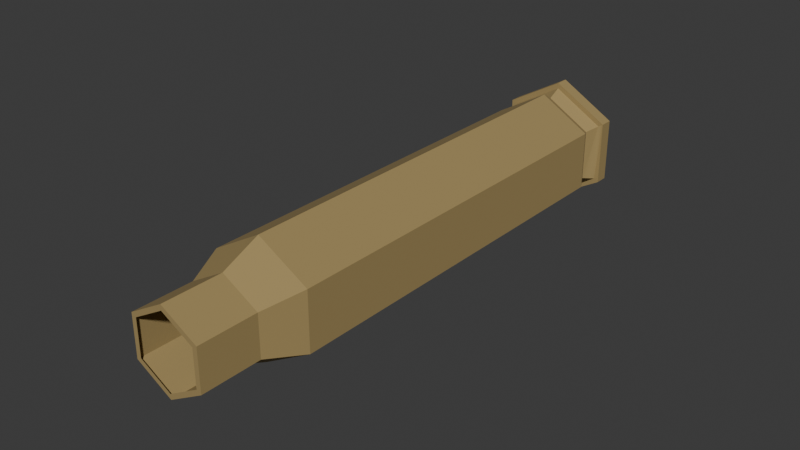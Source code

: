 # Source: 5_56_shell.blend  (saved by Blender 5.1.30; exported with 4.5.12 LTS)
import bpy
from mathutils import Matrix  # noqa: F401  (used for matrix-valued properties, if any)

bpy.ops.wm.read_factory_settings(use_empty=True)
scene = bpy.context.scene
scene.name = 'Scene'

# ---- collections
col_collection = bpy.data.collections.new('Collection'); scene.collection.children.link(col_collection)

# ---- images (referenced by path relative to the original .blend; pixels are not part of the script)
import os
ASSET_DIR = os.environ.get("B2B_ASSET_DIR", "")  # directory of the original .blend (textures are referenced by path, not embedded)
HERE = os.path.dirname(os.path.abspath(__file__))  # packed textures are extracted next to this script under _unpacked/

def load_image(name, relpath, width, height, colorspace="sRGB"):
    """Load a texture the original file referenced (path relative to the .blend, or extracted next to this script)."""
    p = next((c for c in (os.path.join(HERE, relpath), os.path.join(ASSET_DIR, relpath)) if relpath and os.path.exists(c)), "")
    if p:
        img = bpy.data.images.load(p, check_existing=True)
        img.name = name
    else:  # same state as the original file: an image datablock whose file is absent (Cycles renders it pink)
        img = bpy.data.images.new(name, width, height)
        img.source = "FILE"
        img.filepath = "//" + (relpath or name)
    img.colorspace_settings.name = colorspace
    return img
img_metallic_jpg = load_image('metallic.jpg', '_unpacked/sg552_metallic.fc806fff.jpg', 64, 4, 'sRGB')
img_roughness_jpg = load_image('roughness.jpg', '_unpacked/sg552_roughness.11db3e82.jpg', 64, 4, 'sRGB')
img_albedo_jpg = load_image('albedo.jpg', '_unpacked/sg552_albedo.2d79bfbb.jpg', 64, 4, 'sRGB')

# ---- materials (node trees are filled in below, after node groups)
mat_texture_mat = bpy.data.materials.new('texture_mat')

# ---- material node trees
mat_texture_mat.use_nodes = True; mat_texture_mat.node_tree.nodes.clear()
_N = mat_texture_mat.node_tree.nodes; _L = mat_texture_mat.node_tree.links
n0 = _N.new('ShaderNodeBsdfPrincipled'); n0.name = 'Principled BSDF'; n0.location = (-200, 100)
n1 = _N.new('ShaderNodeOutputMaterial'); n1.name = 'Material Output'; n1.location = (200, 100)
n2 = _N.new('ShaderNodeTexImage'); n2.name = 'Image Texture'; n2.location = (-720, 40)
n2.image = img_metallic_jpg
n3 = _N.new('ShaderNodeTexImage'); n3.name = 'Image Texture.001'; n3.location = (-720, -260)
n3.image = img_roughness_jpg
n4 = _N.new('ShaderNodeTexImage'); n4.name = 'Image Texture.002'; n4.location = (-718, 337)
n4.image = img_albedo_jpg
_L.new(n0.outputs[0], n1.inputs[0])
_L.new(n2.outputs[0], n0.inputs[1])
_L.new(n4.outputs[0], n0.inputs[0])
_L.new(n3.outputs[0], n0.inputs[2])
n1.is_active_output = True

# ---- world
world_world = bpy.data.worlds.new('World'); scene.world = world_world
world_world.use_nodes = True; world_world.node_tree.nodes.clear()
_N = world_world.node_tree.nodes; _L = world_world.node_tree.links
n0 = _N.new('ShaderNodeOutputWorld'); n0.name = 'World Output'; n0.location = (200, 100)
n1 = _N.new('ShaderNodeBackground'); n1.name = 'Background'; n1.location = (-200, 100)
n1.inputs[0].default_value = (0.05088, 0.05088, 0.05088, 1.0)
_L.new(n1.outputs[0], n0.inputs[0])
n0.is_active_output = True
world_world.color = (0.05088, 0.05088, 0.05088)
world_world.sun_shadow_jitter_overblur = 0.0

# ---- meshes
me_cylinder_034_material_002_0_003 = bpy.data.meshes.new('Cylinder.034_Material.002_0.003')
me_cylinder_034_material_002_0_003.from_pydata([(0.02008, -0.03547, 0.08539), (0.02008, 0.09438, 0.08539), (0.003496, 0.09438, 0.07582), (0.003496, -0.03547, 0.07582), (0.003496, -0.04791, 0.0813), (0.02008, -0.03547, 0.1045), (0.01533, -0.04791, 0.08814), (0.01533, -0.06728, 0.08814), (0.01533, -0.06728, 0.1018), (0.003496, -0.06728, 0.0813), (0.01533, -0.04791, 0.1018), (0.003496, -0.03547, 0.1141), (0.003496, -0.04791, 0.1086), (-0.01309, -0.03547, 0.1045), (-0.008337, -0.04791, 0.1018), (0.003496, -0.06728, 0.1086), (0.01377, -0.06728, 0.1009), (0.003496, -0.06728, 0.1068), (-0.006778, -0.06728, 0.1009), (-0.008337, -0.06728, 0.1018), (-0.008337, -0.04791, 0.08814), (-0.006778, -0.06728, 0.08904), (-0.008337, -0.06728, 0.08814), (0.003496, -0.06728, 0.0831), (0.01377, -0.06728, 0.08904), (-0.01309, -0.03547, 0.08539), (-0.01309, 0.09438, 0.1045), (-0.01309, 0.09438, 0.08539), (0.003496, 0.09839, 0.07822), (-0.01101, 0.09839, 0.08659), (0.003496, 0.1028, 0.07601), (-0.01101, 0.09839, 0.1033), (-0.01292, 0.1028, 0.08549), (-0.01292, 0.1028, 0.1044), (-0.01452, 0.1028, 0.08457), (0.003496, 0.1028, 0.07417), (0.003496, 0.1072, 0.07417), (0.02151, 0.1028, 0.08457), (0.02151, 0.1072, 0.08457), (0.01214, 0.1072, 0.08998), (0.02151, 0.1072, 0.1054), (0.01214, 0.1072, 0.09996), (0.003496, 0.1072, 0.1158), (0.003496, 0.1072, 0.105), (0.003496, 0.1031, 0.105), (0.01214, 0.1031, 0.09996), (0.01214, 0.1031, 0.08998), (0.01139, 0.1031, 0.09952), (0.003496, 0.1031, 0.08498), (0.01139, 0.1031, 0.09041), (0.003496, 0.1031, 0.08585), (0.01139, 0.1068, 0.09041), (0.01139, 0.1068, 0.09952), (-0.004396, 0.1068, 0.09041), (-0.004396, 0.1068, 0.09952), (0.003496, 0.1068, 0.1041), (0.003496, 0.1068, 0.08585), (-0.004396, 0.1031, 0.09041), (-0.00515, 0.1031, 0.09996), (-0.00515, 0.1031, 0.08998), (-0.004396, 0.1031, 0.09952), (0.003496, 0.1031, 0.1041), (-0.00515, 0.1072, 0.09996), (-0.00515, 0.1072, 0.08998), (-0.01452, 0.1072, 0.08457), (0.003496, 0.1072, 0.08498), (-0.01452, 0.1028, 0.1054), (-0.01452, 0.1072, 0.1054), (0.003496, 0.1028, 0.1158), (0.003496, 0.1028, 0.1139), (0.01992, 0.1028, 0.1044), (0.02151, 0.1028, 0.1054), (0.01992, 0.1028, 0.08549), (0.018, 0.09839, 0.08659), (0.018, 0.09839, 0.1033), (0.02008, 0.09438, 0.1045), (0.003496, 0.09839, 0.1117), (0.003496, 0.09438, 0.1141)], [], [(5, 0, 1), (0, 2, 1), (0, 3, 2), (0, 4, 3), (0, 6, 4), (5, 6, 0), (6, 7, 9), (6, 8, 7), (6, 10, 8), (5, 10, 6), (6, 9, 4), (11, 12, 10), (11, 10, 5), (12, 8, 10), (13, 14, 12), (13, 12, 11), (14, 15, 12), (12, 15, 8), (15, 17, 16), (15, 16, 8), (14, 19, 15), (15, 18, 17), (15, 19, 18), (20, 22, 19), (20, 19, 14), (19, 21, 18), (19, 22, 21), (4, 9, 22), (4, 22, 20), (22, 23, 21), (22, 9, 23), (7, 24, 23), (7, 23, 9), (8, 16, 24), (8, 24, 7), (3, 4, 20), (3, 20, 25), (25, 20, 14), (25, 13, 26), (25, 26, 27), (3, 25, 27), (25, 14, 13), (3, 27, 2), (27, 28, 2), (26, 29, 27), (27, 29, 28), (26, 31, 29), (29, 30, 28), (29, 32, 30), (31, 32, 29), (31, 33, 32), (33, 34, 32), (32, 34, 35), (32, 35, 30), (30, 35, 37), (34, 36, 35), (35, 36, 38), (35, 38, 37), (37, 38, 40), (36, 39, 38), (38, 39, 41), (38, 41, 40), (42, 40, 41), (42, 41, 43), (41, 44, 43), (41, 45, 44), (41, 46, 45), (41, 39, 46), (46, 47, 45), (46, 49, 47), (39, 48, 46), (48, 49, 46), (48, 50, 49), (49, 52, 47), (50, 51, 49), (49, 51, 52), (56, 53, 52), (53, 54, 52), (54, 55, 52), (47, 52, 55), (52, 51, 56), (57, 53, 56), (57, 56, 50), (50, 56, 51), (48, 57, 50), (48, 59, 57), (58, 60, 57), (58, 57, 59), (60, 53, 57), (60, 61, 55), (58, 61, 60), (60, 54, 53), (60, 55, 54), (58, 44, 61), (44, 47, 61), (47, 55, 61), (62, 58, 59), (62, 59, 63), (63, 59, 48), (64, 62, 63), (64, 63, 65), (63, 48, 65), (64, 65, 36), (36, 65, 39), (39, 65, 48), (66, 67, 64), (66, 64, 34), (34, 64, 36), (64, 67, 62), (68, 42, 67), (68, 67, 66), (42, 62, 67), (69, 68, 66), (70, 68, 69), (70, 71, 68), (71, 42, 68), (72, 37, 71), (37, 40, 71), (71, 40, 42), (72, 71, 70), (28, 30, 72), (28, 72, 73), (73, 72, 70), (30, 37, 72), (73, 70, 74), (1, 73, 74), (2, 28, 73), (2, 73, 1), (1, 74, 75), (75, 74, 76), (76, 74, 70), (75, 76, 77), (77, 76, 31), (31, 76, 69), (76, 70, 69), (13, 11, 77), (13, 77, 26), (77, 31, 26), (11, 75, 77), (11, 5, 75), (5, 1, 75), (31, 69, 33), (69, 66, 33), (33, 66, 34), (42, 43, 62), (43, 58, 62), (43, 44, 58), (44, 45, 47)])
me_cylinder_034_material_002_0_003.polygons.foreach_set('use_smooth', [0, 0, 0, 0, 0, 1, 0, 0, 0, 0, 0, 0, 0, 0, 0, 0, 0, 0, 0, 0, 0, 0, 0, 0, 0, 0, 0, 0, 0, 1, 0, 1, 0, 0, 0, 0, 0, 0, 0, 0, 0, 0, 0, 1, 0, 0, 0, 0, 0, 0, 0, 1, 0, 0, 0, 0, 0, 0, 0, 0, 0, 0, 0, 0, 0, 0, 0, 0, 0, 1, 0, 0, 1, 0, 0, 0, 0, 0, 0, 0, 0, 0, 0, 0, 1, 0, 1, 0, 0, 0, 0, 0, 0, 1, 1, 0, 0, 0, 0, 0, 0, 0, 0, 0, 0, 0, 0, 0, 0, 1, 0, 0, 0, 0, 0, 0, 0, 0, 0, 1, 0, 0, 1, 0, 0, 0, 0, 0, 0, 0, 0, 0, 0, 0, 0, 0, 0, 0, 0, 0, 0, 0, 0, 0, 0, 0, 0, 0])
_uv = me_cylinder_034_material_002_0_003.uv_layers.new(name='UVMap')
_uv.uv.foreach_set('vector', [0.1052, 0.7405, 0.1134, 0.7405, 0.1134, 0.7959, 0.1134, 0.7405, 0.1175, 0.7956, 0.1134, 0.7959, 0.1134, 0.7405, 0.1175, 0.7402, 0.1175, 0.7956, 0.1134, 0.7405, 0.1152, 0.7349, 0.1175, 0.7402, 0.1134, 0.7405, 0.1122, 0.7351, 0.1152, 0.7349, 0.1052, 0.7405, 0.1122, 0.7351, 0.1134, 0.7405, 0.1122, 0.7351, 0.1122, 0.7268, 0.1152, 0.7266, 0.1122, 0.7351, 0.1064, 0.7268, 0.1122, 0.7268, 0.1122, 0.7351, 0.1064, 0.7351, 0.1064, 0.7268, 0.1052, 0.7405, 0.1064, 0.7351, 0.1122, 0.7351, 0.1122, 0.7351, 0.1152, 0.7266, 0.1152, 0.7349, 0.1011, 0.7402, 0.1035, 0.7349, 0.1064, 0.7351, 0.1011, 0.7402, 0.1064, 0.7351, 0.1052, 0.7405, 0.1035, 0.7349, 0.1064, 0.7268, 0.1064, 0.7351, 0.08887, 0.7856, 0.09004, 0.791, 0.08712, 0.7912, 0.08887, 0.7856, 0.08712, 0.7912, 0.08478, 0.7859, 0.09004, 0.791, 0.08712, 0.7995, 0.08712, 0.7912, 0.1035, 0.7349, 0.1035, 0.7266, 0.1064, 0.7268, 0.1226, 0.7622, 0.1226, 0.7629, 0.1182, 0.7655, 0.1226, 0.7622, 0.1182, 0.7655, 0.1175, 0.7651, 0.09004, 0.791, 0.09004, 0.7993, 0.08712, 0.7995, 0.1226, 0.7622, 0.127, 0.7655, 0.1226, 0.7629, 0.1226, 0.7622, 0.1276, 0.7651, 0.127, 0.7655, 0.09588, 0.791, 0.09588, 0.7993, 0.09004, 0.7993, 0.09588, 0.791, 0.09004, 0.7993, 0.09004, 0.791, 0.1276, 0.7651, 0.127, 0.7705, 0.127, 0.7655, 0.1276, 0.7651, 0.1276, 0.7709, 0.127, 0.7705, 0.0988, 0.7912, 0.0988, 0.7995, 0.09588, 0.7993, 0.0988, 0.7912, 0.09588, 0.7993, 0.09588, 0.791, 0.1276, 0.7709, 0.1226, 0.7731, 0.127, 0.7705, 0.1276, 0.7709, 0.1226, 0.7738, 0.1226, 0.7731, 0.1175, 0.7709, 0.1182, 0.7705, 0.1226, 0.7731, 0.1175, 0.7709, 0.1226, 0.7731, 0.1226, 0.7738, 0.1175, 0.7651, 0.1182, 0.7655, 0.1182, 0.7705, 0.1175, 0.7651, 0.1182, 0.7705, 0.1175, 0.7709, 0.1011, 0.7859, 0.0988, 0.7912, 0.09588, 0.791, 0.1011, 0.7859, 0.09588, 0.791, 0.09705, 0.7856, 0.09705, 0.7856, 0.09588, 0.791, 0.09004, 0.791, 0.09705, 0.7856, 0.08887, 0.7856, 0.08887, 0.7302, 0.09705, 0.7856, 0.08887, 0.7302, 0.09705, 0.7302, 0.1011, 0.7859, 0.09705, 0.7856, 0.09705, 0.7302, 0.09705, 0.7856, 0.09004, 0.791, 0.08887, 0.7856, 0.1011, 0.7859, 0.09705, 0.7302, 0.1011, 0.7305, 0.1281, 0.7763, 0.1312, 0.7692, 0.1322, 0.7692, 0.08887, 0.7302, 0.09654, 0.7285, 0.09705, 0.7302, 0.1281, 0.7763, 0.1276, 0.7754, 0.1312, 0.7692, 0.08887, 0.7302, 0.08938, 0.7285, 0.09654, 0.7285, 0.09654, 0.7285, 0.1011, 0.7269, 0.1001, 0.7288, 0.09654, 0.7285, 0.09701, 0.7266, 0.1011, 0.7269, 0.08938, 0.7285, 0.09701, 0.7266, 0.09654, 0.7285, 0.08938, 0.7285, 0.08891, 0.7266, 0.09701, 0.7266, 0.1322, 0.7492, 0.1329, 0.7577, 0.1322, 0.7573, 0.1322, 0.7573, 0.1329, 0.7577, 0.1252, 0.7622, 0.1322, 0.7573, 0.1252, 0.7622, 0.1252, 0.7614, 0.1252, 0.7614, 0.1252, 0.7622, 0.1175, 0.7577, 0.1371, 0.7755, 0.1387, 0.7799, 0.1368, 0.7799, 0.1412, 0.7799, 0.1393, 0.7799, 0.139, 0.7755, 0.1412, 0.7799, 0.139, 0.7755, 0.1409, 0.7755, 0.1409, 0.7755, 0.139, 0.7755, 0.139, 0.7666, 0.1252, 0.7444, 0.1289, 0.7376, 0.1329, 0.7399, 0.1329, 0.7399, 0.1289, 0.7376, 0.1289, 0.7334, 0.1329, 0.7399, 0.1289, 0.7334, 0.1329, 0.7311, 0.1252, 0.7266, 0.1329, 0.7311, 0.1289, 0.7334, 0.1252, 0.7266, 0.1289, 0.7334, 0.1252, 0.7312, 0.1347, 0.7373, 0.133, 0.7351, 0.1348, 0.7351, 0.1347, 0.7373, 0.1329, 0.7373, 0.133, 0.7351, 0.1347, 0.7373, 0.1329, 0.7415, 0.1329, 0.7373, 0.1347, 0.7373, 0.1347, 0.7415, 0.1329, 0.7415, 0.1366, 0.7351, 0.14, 0.7328, 0.1403, 0.733, 0.1366, 0.7351, 0.1366, 0.7348, 0.14, 0.7328, 0.1347, 0.7415, 0.133, 0.7437, 0.1329, 0.7415, 0.1329, 0.733, 0.1366, 0.7348, 0.1366, 0.7351, 0.1329, 0.733, 0.1332, 0.7328, 0.1366, 0.7348, 0.1364, 0.741, 0.1998, 0.6935, 0.1364, 0.7371, 0.1365, 0.7429, 0.1998, 0.7177, 0.1364, 0.741, 0.1364, 0.741, 0.1998, 0.7177, 0.1998, 0.6935, 0.2089, 0.7873, 0.1879, 0.7752, 0.2299, 0.751, 0.1879, 0.7752, 0.1879, 0.751, 0.2299, 0.751, 0.1879, 0.751, 0.2089, 0.7388, 0.2299, 0.751, 0.1364, 0.7371, 0.1998, 0.6935, 0.2006, 0.6813, 0.2299, 0.751, 0.2299, 0.7752, 0.2089, 0.7873, 0.1349, 0.758, 0.2104, 0.8236, 0.2096, 0.8357, 0.1349, 0.758, 0.2096, 0.8357, 0.1348, 0.76, 0.1365, 0.7429, 0.2006, 0.7298, 0.1998, 0.7177, 0.1329, 0.733, 0.1332, 0.7289, 0.1332, 0.7328, 0.1329, 0.733, 0.1329, 0.7287, 0.1332, 0.7289, 0.1366, 0.7266, 0.1366, 0.727, 0.1332, 0.7289, 0.1366, 0.7266, 0.1332, 0.7289, 0.1329, 0.7287, 0.1349, 0.7541, 0.2104, 0.8236, 0.1349, 0.758, 0.1349, 0.7541, 0.1348, 0.7522, 0.2096, 0.7873, 0.1366, 0.7266, 0.14, 0.7289, 0.1366, 0.727, 0.1349, 0.7541, 0.2104, 0.7994, 0.2104, 0.8236, 0.1349, 0.7541, 0.2096, 0.7873, 0.2104, 0.7994, 0.1366, 0.7266, 0.1403, 0.7287, 0.14, 0.7289, 0.1403, 0.7287, 0.14, 0.7328, 0.14, 0.7289, 0.1364, 0.7371, 0.2006, 0.6813, 0.1365, 0.7351, 0.133, 0.7543, 0.1348, 0.7543, 0.1348, 0.7586, 0.133, 0.7543, 0.1348, 0.7586, 0.133, 0.7586, 0.133, 0.7586, 0.1348, 0.7586, 0.1347, 0.7607, 0.1175, 0.7399, 0.1215, 0.7334, 0.1215, 0.7376, 0.1175, 0.7399, 0.1215, 0.7376, 0.1252, 0.7398, 0.133, 0.7586, 0.1347, 0.7607, 0.1329, 0.7607, 0.1175, 0.7399, 0.1252, 0.7398, 0.1252, 0.7444, 0.1252, 0.7444, 0.1252, 0.7398, 0.1289, 0.7376, 0.1347, 0.7415, 0.1348, 0.7437, 0.133, 0.7437, 0.1371, 0.7666, 0.139, 0.7666, 0.139, 0.7755, 0.1371, 0.7666, 0.139, 0.7755, 0.1371, 0.7755, 0.1371, 0.7755, 0.139, 0.7755, 0.1387, 0.7799, 0.1175, 0.7399, 0.1175, 0.7311, 0.1215, 0.7334, 0.1368, 0.7622, 0.1387, 0.7622, 0.139, 0.7666, 0.1368, 0.7622, 0.139, 0.7666, 0.1371, 0.7666, 0.1252, 0.7266, 0.1215, 0.7334, 0.1175, 0.7311, 0.1252, 0.7452, 0.1252, 0.7444, 0.1329, 0.7488, 0.1182, 0.7492, 0.1252, 0.7444, 0.1252, 0.7452, 0.1182, 0.7492, 0.1175, 0.7488, 0.1252, 0.7444, 0.1409, 0.7666, 0.1393, 0.7622, 0.1412, 0.7622, 0.1182, 0.7573, 0.1175, 0.7577, 0.1175, 0.7488, 0.1409, 0.7755, 0.139, 0.7666, 0.1409, 0.7666, 0.1409, 0.7666, 0.139, 0.7666, 0.1393, 0.7622, 0.1182, 0.7573, 0.1175, 0.7488, 0.1182, 0.7492, 0.1165, 0.7973, 0.1174, 0.7992, 0.1134, 0.7995, 0.1165, 0.7973, 0.1134, 0.7995, 0.1129, 0.7976, 0.1129, 0.7976, 0.1134, 0.7995, 0.1053, 0.7995, 0.1252, 0.7614, 0.1175, 0.7577, 0.1182, 0.7573, 0.1129, 0.7976, 0.1053, 0.7995, 0.1057, 0.7976, 0.1134, 0.7959, 0.1129, 0.7976, 0.1057, 0.7976, 0.1322, 0.7692, 0.1312, 0.7692, 0.1276, 0.763, 0.1322, 0.7692, 0.1276, 0.763, 0.1281, 0.7622, 0.1134, 0.7959, 0.1057, 0.7976, 0.1052, 0.7959, 0.1327, 0.7763, 0.1322, 0.7754, 0.1358, 0.7692, 0.1022, 0.7973, 0.1057, 0.7976, 0.1053, 0.7995, 0.1327, 0.7763, 0.1358, 0.7692, 0.1368, 0.7692, 0.1368, 0.7692, 0.1358, 0.7692, 0.1322, 0.763, 0.08938, 0.7285, 0.0858, 0.7288, 0.08486, 0.7269, 0.1022, 0.7973, 0.1053, 0.7995, 0.1012, 0.7992, 0.08887, 0.7856, 0.08478, 0.7859, 0.08478, 0.7305, 0.08887, 0.7856, 0.08478, 0.7305, 0.08887, 0.7302, 0.1368, 0.7692, 0.1322, 0.763, 0.1327, 0.7622, 0.1011, 0.7402, 0.1052, 0.7959, 0.1011, 0.7956, 0.1011, 0.7402, 0.1052, 0.7405, 0.1052, 0.7959, 0.1052, 0.7405, 0.1134, 0.7959, 0.1052, 0.7959, 0.08938, 0.7285, 0.08486, 0.7269, 0.08891, 0.7266, 0.1252, 0.7452, 0.1329, 0.7488, 0.1322, 0.7492, 0.1322, 0.7492, 0.1329, 0.7488, 0.1329, 0.7577, 0.1252, 0.7266, 0.1252, 0.7312, 0.1215, 0.7334, 0.1329, 0.7522, 0.1348, 0.7543, 0.133, 0.7543, 0.1329, 0.7522, 0.1347, 0.7522, 0.1348, 0.7543, 0.1403, 0.7287, 0.1403, 0.733, 0.14, 0.7328])
me_cylinder_034_material_002_0_003.materials.append(mat_texture_mat)
me_cylinder_034_material_002_0_003.update()
me_cylinder_034_material_002_0_003.normals_split_custom_set([tuple(v) for v in zip(*[iter([1.0, 3.277e-07, 0.0, 1.0, 3.277e-07, 0.0, 1.0, 3.277e-07, 0.0, 0.5, 1.58e-07, -0.866, 0.5, 1.58e-07, -0.866, 0.5, 1.58e-07, -0.866, 0.5, 1.638e-07, -0.866, 0.5, 1.638e-07, -0.866, 0.5, 1.638e-07, -0.866, 0.4671, -0.3569, -0.809, 0.4671, -0.3569, -0.809, 0.4671, -0.3569, -0.809, 0.4671, -0.3568, -0.809, 0.4671, -0.3568, -0.809, 0.4671, -0.3568, -0.809, 0.9342, -0.3568, 0.0, 0.9342, -0.3568, 0.0, 0.9342, -0.3568, 0.0, 0.5, 1.649e-07, -0.866, 0.5, 1.649e-07, -0.866, 0.5, 1.649e-07, -0.866, 1.0, 2.199e-07, 2.726e-07, 1.0, 2.199e-07, 2.726e-07, 1.0, 2.199e-07, 2.726e-07, 1.0, 3.298e-07, 2.726e-07, 1.0, 3.298e-07, 2.726e-07, 1.0, 3.298e-07, 2.726e-07, 0.9342, -0.3568, 2.024e-07, 0.9342, -0.3568, 2.024e-07, 0.9342, -0.3568, 2.024e-07, 0.5, 1.099e-07, -0.866, 0.5, 1.099e-07, -0.866, 0.5, 1.099e-07, -0.866, 0.4671, -0.3568, 0.809, 0.4671, -0.3568, 0.809, 0.4671, -0.3568, 0.809, 0.4671, -0.3568, 0.809, 0.4671, -0.3568, 0.809, 0.4671, -0.3568, 0.809, 0.5, 1.099e-07, 0.866, 0.5, 1.099e-07, 0.866, 0.5, 1.099e-07, 0.866, -0.4671, -0.3569, 0.809, -0.4671, -0.3569, 0.809, -0.4671, -0.3569, 0.809, -0.4671, -0.3568, 0.809, -0.4671, -0.3568, 0.809, -0.4671, -0.3568, 0.809, -0.5, -1.237e-07, 0.866, -0.5, -1.237e-07, 0.866, -0.5, -1.237e-07, 0.866, 0.5, 1.099e-07, 0.866, 0.5, 1.099e-07, 0.866, 0.5, 1.099e-07, 0.866, 0.0, -1.0, 0.0, 0.0, -1.0, 0.0, 0.0, -1.0, 0.0, -0.0003355, -1.0, -7.392e-06, -0.0003355, -1.0, -7.327e-06, -0.0003355, -1.0, -7.358e-06, -0.5, -1.924e-07, 0.866, -0.5, -1.924e-07, 0.866, -0.5, -1.924e-07, 0.866, 0.0, -1.0, 0.0, 0.0, -1.0, 0.0, 0.0, -1.0, 0.0, 0.0, -1.0, 2.049e-06, 0.0, -1.0, 2.049e-06, 0.0, -1.0, 2.049e-06, -1.0, -2.749e-07, 0.0, -1.0, -2.749e-07, 0.0, -1.0, -2.749e-07, 0.0, -1.0, -3.848e-07, -1.363e-07, -1.0, -3.848e-07, -1.363e-07, -1.0, -3.848e-07, -1.363e-07, 0.0, -1.0, 0.0, 0.0, -1.0, 0.0, 0.0, -1.0, 0.0, -0.0003355, -1.0, 7.868e-06, -0.0003355, -1.0, 7.889e-06, -0.0003355, -1.0, 7.894e-06, -0.5, -1.512e-07, -0.866, -0.5, -1.512e-07, -0.866, -0.5, -1.512e-07, -0.866, -0.5, -1.374e-07, -0.866, -0.5, -1.374e-07, -0.866, -0.5, -1.374e-07, -0.866, -0.0004794, -1.0, 6.738e-06, -0.0004794, -1.0, 6.764e-06, -0.0004794, -1.0, 6.719e-06, 0.0003355, -1.0, 6.107e-06, 0.0003355, -1.0, 6.063e-06, 0.0003355, -1.0, 6.051e-06, 0.0004794, -1.0, 1.473e-06, 0.0004794, -1.0, 1.537e-06, 0.0004794, -1.0, 1.537e-06, -0.0003355, -1.0, 6.622e-06, -0.0003355, -1.0, 6.654e-06, -0.0003355, -1.0, 6.658e-06, 0.0, -1.0, 0.0, 0.0, -1.0, 0.0, 0.0, -1.0, 0.0, 0.0, -1.0, 6.831e-07, 0.0, -1.0, 6.831e-07, 0.0, -1.0, 6.831e-07, -0.4671, -0.3569, -0.809, -0.4671, -0.3569, -0.809, -0.4671, -0.3569, -0.809, -0.4671, -0.3569, -0.809, -0.4671, -0.3569, -0.809, -0.4671, -0.3569, -0.809, -0.9342, -0.3569, -1.812e-07, -0.9342, -0.3569, -1.812e-07, -0.9342, -0.3569, -1.812e-07, -1.0, -3.277e-07, 1.945e-07, -1.0, -3.277e-07, 1.945e-07, -1.0, -3.277e-07, 1.945e-07, -1.0, -3.511e-07, 1.945e-07, -1.0, -3.511e-07, 1.945e-07, -1.0, -3.511e-07, 1.945e-07, -0.5, -1.697e-07, -0.866, -0.5, -1.697e-07, -0.866, -0.5, -1.697e-07, -0.866, -0.9342, -0.3569, 2.282e-07, -0.9342, -0.3569, 2.282e-07, -0.9342, -0.3569, 2.282e-07, -0.5, -1.697e-07, -0.866, -0.5, -1.697e-07, -0.866, -0.5, -1.697e-07, -0.866, -0.4438, 0.4605, -0.7687, -0.4438, 0.4605, -0.7687, -0.4438, 0.4605, -0.7687, -0.8877, 0.4605, 3.363e-07, -0.8877, 0.4605, 3.363e-07, -0.8877, 0.4605, 3.363e-07, -0.4438, 0.4605, -0.7687, -0.4438, 0.4605, -0.7687, -0.4438, 0.4605, -0.7687, -0.8877, 0.4604, -2.938e-05, -0.8877, 0.4604, -2.938e-05, -0.8877, 0.4604, -2.938e-05, -0.4588, -0.3973, -0.7947, -0.4588, -0.3973, -0.7947, -0.4588, -0.3973, -0.7947, -0.4588, -0.3974, -0.7947, -0.4588, -0.3974, -0.7947, -0.4588, -0.3974, -0.7947, -0.9177, -0.3973, 2.524e-05, -0.9177, -0.3973, 2.524e-05, -0.9177, -0.3973, 2.524e-05, -0.9176, -0.3974, 4.206e-07, -0.9176, -0.3974, 4.206e-07, -0.9176, -0.3974, 4.206e-07, 0.0009108, -1.0, -3.186e-06, 0.0009108, -1.0, -3.03e-06, 0.0009108, -1.0, -3.059e-06, 0.0, -1.0, 0.0, 0.0, -1.0, 0.0, 0.0, -1.0, 0.0, 0.0003355, -1.0, -6.91e-06, 0.0003355, -1.0, -6.861e-06, 0.0003355, -1.0, -6.881e-06, 0.0, -1.0, 0.0, 0.0, -1.0, 0.0, 0.0, -1.0, 0.0, -0.5, -3.163e-07, -0.866, -0.5, -3.163e-07, -0.866, -0.5, -3.163e-07, -0.866, 0.5, 3.163e-07, -0.866, 0.5, 3.163e-07, -0.866, 0.5, 3.163e-07, -0.866, 0.5, 0.0, -0.866, 0.5, 0.0, -0.866, 0.5, 0.0, -0.866, 1.0, 0.0, 1.791e-07, 1.0, 0.0, 1.791e-07, 1.0, 0.0, 1.791e-07, 0.0, 1.0, -1.195e-06, 0.0, 1.0, -1.195e-06, 0.0, 1.0, -1.195e-06, 0.0, 1.0, -1.415e-06, 0.0, 1.0, -1.415e-06, 0.0, 1.0, -1.415e-06, 0.0, 1.0, 1.195e-06, 0.0, 1.0, 1.195e-06, 0.0, 1.0, 1.195e-06, 0.0, 1.0, 0.0, 0.0, 1.0, 0.0, 0.0, 1.0, 0.0, 0.0, 1.0, 0.0, 0.0, 1.0, 0.0, 0.0, 1.0, 0.0, -0.5, -5.291e-07, -0.866, -0.5, -5.291e-07, -0.866, -0.5, -5.291e-07, -0.866, -0.5, -3.528e-07, -0.866, -0.5, -3.528e-07, -0.866, -0.5, -3.528e-07, -0.866, -1.0, -7.055e-07, -1.866e-07, -1.0, -7.055e-07, -1.866e-07, -1.0, -7.055e-07, -1.866e-07, -1.0, -7.055e-07, -3.731e-07, -1.0, -7.055e-07, -3.731e-07, -1.0, -7.055e-07, -3.731e-07, 0.0003356, 1.0, 1.458e-06, 0.0003356, 1.0, 1.415e-06, 0.0003356, 1.0, 1.394e-06, -0.001438, 1.0, -4.105e-07, -0.001438, 1.0, -4.283e-07, -0.001438, 1.0, -5.559e-07, -0.5, -3.528e-07, 0.866, -0.5, -3.528e-07, 0.866, -0.5, -3.528e-07, 0.866, -0.0003355, 1.0, 9.667e-06, -0.0003355, 1.0, 9.67e-06, -0.0003355, 1.0, 9.667e-06, 0.0, 1.0, -8.466e-06, 0.0, 1.0, -8.466e-06, -0.000767, 1.0, -1.742e-05, 1.0, 4.295e-07, 5.11e-07, 1.0, 4.295e-07, 5.11e-07, 1.0, 4.295e-07, 5.11e-07, 0.5, 2.147e-07, -0.866, 0.5, 2.147e-07, -0.866, 0.5, 2.147e-07, -0.866, 1.0, 4.295e-07, 4.088e-07, 1.0, 4.295e-07, 4.088e-07, 1.0, 4.295e-07, 4.088e-07, 0.0, 1.0, 0.0, 0.0, 1.0, 0.0, 0.0, 1.0, 0.0, 0.0, 1.0, -1.619e-06, 0.0, 1.0, -1.619e-06, 0.0, 1.0, -1.619e-06, 0.0, 1.0, 1.619e-06, 0.0, 1.0, 1.619e-06, 0.0, 1.0, 1.619e-06, 0.5, 0.0, 0.866, 0.5, 0.0, 0.866, 0.5, 0.0, 0.866, 0.0, 1.0, 0.0, 0.0, 1.0, 0.0, 0.0, 1.0, 0.0, -0.5, -1.208e-07, -0.866, -0.5, -1.208e-07, -0.866, -0.5, -1.208e-07, -0.866, -0.5, -6.71e-08, -0.866, -0.5, -6.71e-08, -0.866, -0.5, -6.71e-08, -0.866, 0.5, 0.0, -0.866, 0.5, 0.0, -0.866, 0.5, 0.0, -0.866, 0.0, 1.0, -8.466e-06, 0.0007667, 1.0, 2.116e-05, 0.0, 1.0, -8.466e-06, 0.0, 1.0, -1.352e-05, 0.0, 1.0, -1.352e-05, 0.0, 1.0, -1.352e-05, 0.001438, 1.0, -2.237e-06, 0.001438, 1.0, -2.212e-06, 0.001438, 1.0, -1.987e-06, -0.0003356, 1.0, -1.496e-06, -0.0003356, 1.0, -1.466e-06, -0.0003356, 1.0, -1.447e-06, -1.0, -2.147e-07, 1.022e-07, -1.0, -2.147e-07, 1.022e-07, -1.0, -2.147e-07, 1.022e-07, -0.5, -4.966e-07, 0.866, -0.5, -4.966e-07, 0.866, -0.5, -4.966e-07, 0.866, 0.0, 1.0, 0.0, 0.0, 1.0, 0.0, 0.0, 1.0, 0.0, -1.0, -2.147e-07, 1.022e-07, -1.0, -2.147e-07, 1.022e-07, -1.0, -2.147e-07, 1.022e-07, -0.5, -1.208e-07, 0.866, -0.5, -1.208e-07, 0.866, -0.5, -1.208e-07, 0.866, 0.0004794, 1.0, 2.038e-07, 0.0, 1.0, -4.089e-07, 0.0, 1.0, -3.86e-07, 0.0, 1.0, -4.089e-07, -0.0006709, 1.0, -1.941e-05, 0.0, 1.0, -3.86e-07, 0.5, 6.442e-07, 0.866, 0.5, 6.442e-07, 0.866, 0.5, 6.442e-07, 0.866, 1.0, 0.0, 4.664e-08, 1.0, 0.0, 4.664e-08, 1.0, 0.0, 4.664e-08, 1.0, 3.528e-07, 0.0, 1.0, 3.528e-07, 0.0, 1.0, 3.528e-07, 0.0, 0.5, 1.764e-07, 0.866, 0.5, 1.764e-07, 0.866, 0.5, 1.764e-07, 0.866, 0.0, 1.0, 0.0, 0.0, 1.0, 0.0, 0.0, 1.0, 0.0, 0.0, 1.0, -2.489e-06, 0.0, 1.0, -2.489e-06, 0.0, 1.0, -2.489e-06, 0.5, 2.205e-07, 0.866, 0.5, 2.205e-07, 0.866, 0.5, 2.205e-07, 0.866, 0.0, 1.0, 0.0, 0.0, 1.0, 0.0, 0.0, 1.0, 0.0, 0.0, 1.0, 0.0, 0.0, 1.0, 0.0, 0.0, 1.0, 0.0, -0.5, 0.0, 0.866, -0.5, 0.0, 0.866, -0.5, 0.0, 0.866, -1.0, 0.0, -4.477e-08, -1.0, 0.0, -4.477e-08, -1.0, 0.0, -4.477e-08, -1.0, -1.792e-07, -4.477e-08, -1.0, -1.792e-07, -4.477e-08, -1.0, -1.792e-07, -4.477e-08, -0.5, -1.582e-06, -0.866, -0.5, -1.582e-06, -0.866, -0.5, -1.582e-06, -0.866, 0.0, 1.0, 0.0, 0.0, 1.0, 0.0, 0.0, 1.0, 0.0, -0.5, -2.372e-07, 0.866, -0.5, -2.372e-07, 0.866, -0.5, -2.372e-07, 0.866, -0.5, 0.0, 0.866, -0.5, 0.0, 0.866, -0.5, 0.0, 0.866, 0.0, 1.0, 2.39e-06, 0.0, 1.0, 2.39e-06, 0.0, 1.0, 2.39e-06, 0.0, -1.0, 0.0, 0.0, -1.0, 0.0, 0.0, -1.0, 0.0, -0.0004794, -1.0, 7.758e-06, -0.0004794, -1.0, 7.715e-06, -0.0004794, -1.0, 7.725e-06, 0.0, -1.0, -7.023e-06, 0.0, -1.0, -7.023e-06, 0.0, -1.0, -7.023e-06, 0.5, 3.163e-07, 0.866, 0.5, 3.163e-07, 0.866, 0.5, 3.163e-07, 0.866, 0.0, -1.0, 1.407e-07, 0.0, -1.0, 1.407e-07, 0.0, -1.0, 1.407e-07, 1.0, 1.265e-06, 8.954e-08, 1.0, 1.265e-06, 8.954e-08, 1.0, 1.265e-06, 8.954e-08, 0.5, 3.163e-07, 0.866, 0.5, 3.163e-07, 0.866, 0.5, 3.163e-07, 0.866, 0.337, -0.9415, 3.202e-05, -0.0009108, -1.0, 4.065e-06, 0.7455, -0.6665, -3.936e-05, 0.4588, -0.3973, -0.7947, 0.4588, -0.3973, -0.7947, 0.4588, -0.3973, -0.7947, 0.4588, -0.3974, -0.7947, 0.4588, -0.3974, -0.7947, 0.4588, -0.3974, -0.7947, 0.9177, -0.3974, 4.205e-07, 0.337, -0.9415, 3.202e-05, 0.7455, -0.6665, -3.936e-05, 0.0, -1.0, 9.63e-07, 0.0, -1.0, 9.63e-07, 0.0, -1.0, 9.63e-07, 0.9176, -0.3974, 2.524e-05, 0.9176, -0.3974, 2.524e-05, 0.9176, -0.3974, 2.524e-05, 0.8876, 0.4605, -2.961e-05, 0.8876, 0.4605, -2.961e-05, 0.8876, 0.4605, -2.961e-05, 0.4438, 0.4605, -0.7687, 0.4438, 0.4605, -0.7687, 0.4438, 0.4605, -0.7687, 0.4438, 0.4605, -0.7687, 0.4438, 0.4605, -0.7687, 0.4438, 0.4605, -0.7687, 0.8877, 0.4604, 0.0, 0.8877, 0.4604, 0.0, 0.8877, 0.4604, 0.0, 0.4439, 0.4604, 0.7688, 0.4439, 0.4604, 0.7688, 0.4439, 0.4604, 0.7688, 0.4588, -0.3974, 0.7947, 0.4588, -0.3974, 0.7947, 0.4588, -0.3974, 0.7947, 0.4439, 0.4604, 0.7688, 0.4439, 0.4604, 0.7688, 0.4439, 0.4604, 0.7688, -0.4439, 0.4604, 0.7688, -0.4439, 0.4604, 0.7688, -0.4439, 0.4604, 0.7688, -0.4588, -0.3974, 0.7947, -0.4588, -0.3974, 0.7947, -0.4588, -0.3974, 0.7947, 0.4588, -0.3974, 0.7947, 0.4588, -0.3974, 0.7947, 0.4588, -0.3974, 0.7947, -0.5, -1.668e-07, 0.866, -0.5, -1.668e-07, 0.866, -0.5, -1.668e-07, 0.866, -0.5, -1.697e-07, 0.866, -0.5, -1.697e-07, 0.866, -0.5, -1.697e-07, 0.866, -0.4438, 0.4604, 0.7688, -0.4438, 0.4604, 0.7688, -0.4438, 0.4604, 0.7688, 0.5, 1.638e-07, 0.866, 0.5, 1.638e-07, 0.866, 0.5, 1.638e-07, 0.866, 0.5, 1.58e-07, 0.866, 0.5, 1.58e-07, 0.866, 0.5, 1.58e-07, 0.866, 1.0, 3.043e-07, 0.0, 1.0, 3.043e-07, 0.0, 1.0, 3.043e-07, 0.0, -0.4588, -0.3974, 0.7947, -0.4588, -0.3974, 0.7947, -0.4588, -0.3974, 0.7947, 0.0, -1.0, 5.778e-06, 0.0, -1.0, 5.778e-06, 0.0, -1.0, 5.778e-06, 0.0, -1.0, 3.686e-07, 0.0, -1.0, 3.686e-07, 0.0, -1.0, 3.686e-07, 0.0, 1.0, 0.0, 0.0, 1.0, 0.0, 0.0, 1.0, 0.0, 0.5, 1.102e-07, -0.866, 0.5, 1.102e-07, -0.866, 0.5, 1.102e-07, -0.866, 0.5, 4.63e-07, -0.866, 0.5, 4.63e-07, -0.866, 0.5, 4.63e-07, -0.866, 0.0, 1.0, 9.659e-06, 0.0, 1.0, 9.659e-06, 0.0, 1.0, 9.659e-06])] * 3)])

# ---- objects
ob_cylinder_034_material_002_0_003 = bpy.data.objects.new('Cylinder.034_Material.002_0.003', me_cylinder_034_material_002_0_003)

# ---- transforms, parenting, visibility, modifiers, constraints
ob_cylinder_034_material_002_0_003.location = (6.375e-05, -0.01044, -0.09657)

# ---- collection membership
col_collection.objects.link(ob_cylinder_034_material_002_0_003)

# ---- scene / render settings (as saved in the file)
scene.frame_start = 1; scene.frame_end = 250; scene.frame_set(6)
scene.render.engine = 'BLENDER_EEVEE_NEXT'
scene.render.bake_bias = 0.0
scene.render.bake_samples = 0
scene.cycles.sampling_pattern = 'TABULATED_SOBOL'
scene.eevee.use_volume_custom_range = False
bpy.context.view_layer.update()

# ---- added for rendering (the .blend has no active camera and no usable light): camera, sun
cam_auto = bpy.data.cameras.new('AutoCamera')
cam_auto.lens = 50.0
cam_auto.sensor_width = 36.0
cam_auto.clip_end = 1000.0
ob_auto_camera = bpy.data.objects.new('AutoCamera', cam_auto)
scene.collection.objects.link(ob_auto_camera)
ob_auto_camera.location = (0.188605, -0.212522, 0.146434)
ob_auto_camera.rotation_euler = (1.09748, -7.21219e-08, 0.694738)
scene.camera = ob_auto_camera
light_auto_sun = bpy.data.lights.new('AutoSun', 'SUN')
light_auto_sun.energy = 3.0
light_auto_sun.angle = 0.0523599
ob_auto_sun = bpy.data.objects.new('AutoSun', light_auto_sun)
scene.collection.objects.link(ob_auto_sun)
ob_auto_sun.rotation_euler = (0.872665, 0.174533, 0.523599)
bpy.context.view_layer.update()
